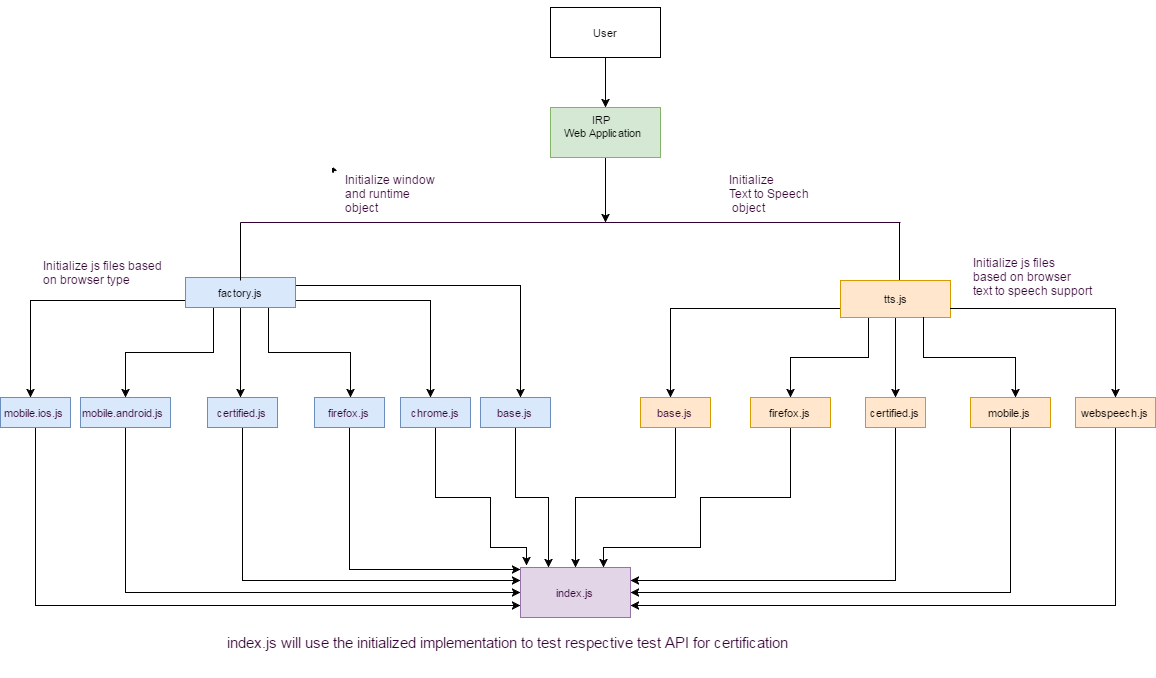

The diagram above was exported from draw.io. Its source (the exported page's mxGraphModel, read from the mxfile embedded in the PNG):
<mxGraphModel dx="1442" dy="1017" grid="1" gridSize="10" guides="1" tooltips="1" connect="1" arrows="1" fold="1" page="0" pageScale="1" pageWidth="1169" pageHeight="826" background="#ffffff" math="0" shadow="0">
  <root>
    <mxCell id="0" style=";html=1;" />
    <mxCell id="1" style=";html=1;" parent="0" />
    <mxCell id="124" style="edgeStyle=orthogonalEdgeStyle;rounded=0;html=1;exitX=0.5;exitY=1;entryX=0.5;entryY=0;startArrow=none;startFill=0;jettySize=auto;orthogonalLoop=1;fontSize=11;fontColor=#330033;" parent="1" source="44" target="71" edge="1">
      <mxGeometry relative="1" as="geometry" />
    </mxCell>
    <mxCell id="44" value="&lt;div&gt;&lt;div&gt;User&lt;/div&gt;&lt;/div&gt;" style="html=1;fontSize=11;" parent="1" vertex="1">
      <mxGeometry x="520" y="-70" width="110" height="50" as="geometry" />
    </mxCell>
    <mxCell id="48" value="" style="shape=line;html=1;strokeWidth=1;strokeColor=#330033;fontColor=#330033;" parent="1" vertex="1">
      <mxGeometry x="210" y="140" width="660" height="10" as="geometry" />
    </mxCell>
    <mxCell id="51" style="edgeStyle=orthogonalEdgeStyle;rounded=0;html=1;exitX=0.5;exitY=1;entryX=0.5;entryY=1;startArrow=none;startFill=0;jettySize=auto;orthogonalLoop=1;fontSize=15;" parent="1" source="44" target="44" edge="1">
      <mxGeometry relative="1" as="geometry" />
    </mxCell>
    <mxCell id="65" style="edgeStyle=orthogonalEdgeStyle;rounded=0;html=1;exitX=0.5;exitY=1;startArrow=none;startFill=0;jettySize=auto;orthogonalLoop=1;fontSize=15;fontColor=#330033;" parent="1" source="53" edge="1">
      <mxGeometry relative="1" as="geometry">
        <mxPoint x="210" y="320" as="targetPoint" />
      </mxGeometry>
    </mxCell>
    <mxCell id="66" style="edgeStyle=orthogonalEdgeStyle;rounded=0;html=1;exitX=1;exitY=0.75;startArrow=none;startFill=0;jettySize=auto;orthogonalLoop=1;fontSize=15;fontColor=#330033;" parent="1" source="53" edge="1">
      <mxGeometry relative="1" as="geometry">
        <mxPoint x="400" y="320" as="targetPoint" />
      </mxGeometry>
    </mxCell>
    <mxCell id="67" style="edgeStyle=orthogonalEdgeStyle;rounded=0;html=1;exitX=0.75;exitY=1;startArrow=none;startFill=0;jettySize=auto;orthogonalLoop=1;fontSize=15;fontColor=#330033;" parent="1" source="53" edge="1">
      <mxGeometry relative="1" as="geometry">
        <mxPoint x="320" y="320" as="targetPoint" />
      </mxGeometry>
    </mxCell>
    <mxCell id="68" style="edgeStyle=orthogonalEdgeStyle;rounded=0;html=1;exitX=0.25;exitY=1;startArrow=none;startFill=0;jettySize=auto;orthogonalLoop=1;fontSize=15;fontColor=#330033;entryX=0.5;entryY=0;" parent="1" source="53" target="78" edge="1">
      <mxGeometry relative="1" as="geometry">
        <mxPoint x="80" y="320" as="targetPoint" />
        <Array as="points">
          <mxPoint x="183" y="275" />
          <mxPoint x="95" y="275" />
        </Array>
      </mxGeometry>
    </mxCell>
    <mxCell id="69" style="edgeStyle=orthogonalEdgeStyle;rounded=0;html=1;exitX=0;exitY=0.75;startArrow=none;startFill=0;jettySize=auto;orthogonalLoop=1;fontSize=15;fontColor=#330033;" parent="1" source="53" edge="1">
      <mxGeometry relative="1" as="geometry">
        <mxPoint y="320" as="targetPoint" />
      </mxGeometry>
    </mxCell>
    <mxCell id="93" style="edgeStyle=orthogonalEdgeStyle;rounded=0;html=1;exitX=1;exitY=0.25;startArrow=none;startFill=0;jettySize=auto;orthogonalLoop=1;fontSize=11;fontColor=#330033;" parent="1" source="53" edge="1">
      <mxGeometry relative="1" as="geometry">
        <mxPoint x="490" y="320" as="targetPoint" />
      </mxGeometry>
    </mxCell>
    <mxCell id="53" value="factory.js" style="html=1;fontSize=11;fillColor=#dae8fc;strokeColor=#6c8ebf;" parent="1" vertex="1">
      <mxGeometry x="155" y="200" width="110" height="30" as="geometry" />
    </mxCell>
    <mxCell id="58" value="" style="line;html=1;strokeWidth=1;fillColor=none;align=left;verticalAlign=middle;spacingTop=-1;spacingLeft=3;spacingRight=3;rotatable=0;labelPosition=right;points=[];portConstraint=eastwest;fontSize=15;fontColor=#330033;direction=south;" parent="1" vertex="1">
      <mxGeometry x="71" y="145" width="278" height="58" as="geometry" />
    </mxCell>
    <mxCell id="62" style="edgeStyle=orthogonalEdgeStyle;rounded=0;html=1;exitX=0.5;exitY=0;entryX=0.5;entryY=0;startArrow=none;startFill=0;jettySize=auto;orthogonalLoop=1;fontSize=15;fontColor=#330033;" parent="1" edge="1">
      <mxGeometry relative="1" as="geometry">
        <mxPoint x="302.2352941176471" y="90.47058823529414" as="sourcePoint" />
        <mxPoint x="302.2352941176471" y="90.47058823529414" as="targetPoint" />
      </mxGeometry>
    </mxCell>
    <mxCell id="64" style="edgeStyle=orthogonalEdgeStyle;rounded=0;html=1;exitX=0.5;exitY=0;entryX=0.5;entryY=0;startArrow=none;startFill=0;jettySize=auto;orthogonalLoop=1;fontSize=15;fontColor=#330033;" parent="1" edge="1">
      <mxGeometry relative="1" as="geometry">
        <mxPoint x="302.2352941176471" y="90.47058823529414" as="sourcePoint" />
        <mxPoint x="302.2352941176471" y="90.47058823529414" as="targetPoint" />
      </mxGeometry>
    </mxCell>
    <mxCell id="70" style="edgeStyle=orthogonalEdgeStyle;rounded=0;html=1;exitX=0.5;exitY=0;entryX=0.5;entryY=0;startArrow=none;startFill=0;jettySize=auto;orthogonalLoop=1;fontSize=15;fontColor=#330033;" parent="1" source="44" target="44" edge="1">
      <mxGeometry relative="1" as="geometry" />
    </mxCell>
    <mxCell id="123" style="edgeStyle=orthogonalEdgeStyle;rounded=0;html=1;exitX=0.5;exitY=1;entryX=0.553;entryY=0.5;entryPerimeter=0;startArrow=none;startFill=0;jettySize=auto;orthogonalLoop=1;fontSize=11;fontColor=#330033;" parent="1" source="71" target="48" edge="1">
      <mxGeometry relative="1" as="geometry" />
    </mxCell>
    <mxCell id="71" value="IRP&amp;nbsp;&lt;div&gt;Web Application&lt;div&gt;&lt;br&gt;&lt;/div&gt;&lt;/div&gt;" style="html=1;fontSize=11;fillColor=#d5e8d4;strokeColor=#82b366;" parent="1" vertex="1">
      <mxGeometry x="520" y="30" width="110" height="50" as="geometry" />
    </mxCell>
    <mxCell id="128" style="edgeStyle=orthogonalEdgeStyle;rounded=0;html=1;exitX=0.5;exitY=1;entryX=0;entryY=0.25;startArrow=none;startFill=0;jettySize=auto;orthogonalLoop=1;fontSize=11;fontColor=#330033;" parent="1" source="74" target="125" edge="1">
      <mxGeometry relative="1" as="geometry" />
    </mxCell>
    <mxCell id="74" value="certified.js" style="html=1;strokeColor=#6c8ebf;strokeWidth=1;fontSize=11;fontColor=#330033;align=center;fillColor=#dae8fc;" parent="1" vertex="1">
      <mxGeometry x="177" y="320" width="70" height="30" as="geometry" />
    </mxCell>
    <mxCell id="131" style="edgeStyle=orthogonalEdgeStyle;rounded=0;html=1;exitX=0.5;exitY=1;entryX=-0.004;entryY=0.04;entryPerimeter=0;startArrow=none;startFill=0;jettySize=auto;orthogonalLoop=1;fontSize=11;fontColor=#330033;" parent="1" source="76" target="125" edge="1">
      <mxGeometry relative="1" as="geometry" />
    </mxCell>
    <mxCell id="76" value="firefox.js" style="html=1;strokeColor=#6c8ebf;strokeWidth=1;fontSize=11;fontColor=#330033;align=center;fillColor=#dae8fc;" parent="1" vertex="1">
      <mxGeometry x="284" y="320" width="70" height="30" as="geometry" />
    </mxCell>
    <mxCell id="132" style="edgeStyle=orthogonalEdgeStyle;rounded=0;html=1;exitX=0.5;exitY=1;entryX=0.051;entryY=-0.04;entryPerimeter=0;startArrow=none;startFill=0;jettySize=auto;orthogonalLoop=1;fontSize=11;fontColor=#330033;" parent="1" source="77" target="125" edge="1">
      <mxGeometry relative="1" as="geometry">
        <Array as="points">
          <mxPoint x="405" y="420" />
          <mxPoint x="460" y="420" />
          <mxPoint x="460" y="470" />
          <mxPoint x="496" y="470" />
        </Array>
      </mxGeometry>
    </mxCell>
    <mxCell id="77" value="chrome.js" style="html=1;strokeColor=#6c8ebf;strokeWidth=1;fontSize=11;fontColor=#330033;align=center;fillColor=#dae8fc;" parent="1" vertex="1">
      <mxGeometry x="370" y="320" width="70" height="30" as="geometry" />
    </mxCell>
    <mxCell id="127" style="edgeStyle=orthogonalEdgeStyle;rounded=0;html=1;exitX=0.5;exitY=1;entryX=0;entryY=0.5;startArrow=none;startFill=0;jettySize=auto;orthogonalLoop=1;fontSize=11;fontColor=#330033;" parent="1" source="78" target="125" edge="1">
      <mxGeometry relative="1" as="geometry" />
    </mxCell>
    <mxCell id="78" value="mobile.android.js" style="html=1;strokeColor=#6c8ebf;strokeWidth=1;fontSize=11;fontColor=#330033;align=center;fillColor=#dae8fc;" parent="1" vertex="1">
      <mxGeometry x="50" y="320" width="90" height="30" as="geometry" />
    </mxCell>
    <mxCell id="126" style="edgeStyle=orthogonalEdgeStyle;rounded=0;html=1;exitX=0.5;exitY=1;entryX=0;entryY=0.75;startArrow=none;startFill=0;jettySize=auto;orthogonalLoop=1;fontSize=11;fontColor=#330033;" parent="1" source="79" target="125" edge="1">
      <mxGeometry relative="1" as="geometry" />
    </mxCell>
    <mxCell id="79" value="mobile.ios.js" style="html=1;strokeColor=#6c8ebf;strokeWidth=1;fontSize=11;fontColor=#330033;align=center;fillColor=#dae8fc;" parent="1" vertex="1">
      <mxGeometry x="-30" y="320" width="70" height="30" as="geometry" />
    </mxCell>
    <mxCell id="138" style="edgeStyle=orthogonalEdgeStyle;rounded=0;html=1;exitX=0.5;exitY=1;entryX=1;entryY=0.5;startArrow=none;startFill=0;jettySize=auto;orthogonalLoop=1;fontSize=11;fontColor=#330033;" parent="1" source="88" target="125" edge="1">
      <mxGeometry relative="1" as="geometry" />
    </mxCell>
    <mxCell id="88" value="mobile.js" style="html=1;fontSize=11;fillColor=#ffe6cc;strokeColor=#d79b00;" parent="1" vertex="1">
      <mxGeometry x="940" y="320" width="80" height="30" as="geometry" />
    </mxCell>
    <mxCell id="137" style="edgeStyle=orthogonalEdgeStyle;rounded=0;html=1;exitX=0.5;exitY=1;entryX=1;entryY=0.25;startArrow=none;startFill=0;jettySize=auto;orthogonalLoop=1;fontSize=11;fontColor=#330033;" parent="1" source="89" target="125" edge="1">
      <mxGeometry relative="1" as="geometry" />
    </mxCell>
    <mxCell id="89" value="certified.js" style="html=1;fontSize=11;fillColor=#ffe6cc;strokeColor=#d79b00;" parent="1" vertex="1">
      <mxGeometry x="835" y="320" width="60" height="30" as="geometry" />
    </mxCell>
    <mxCell id="133" style="edgeStyle=orthogonalEdgeStyle;rounded=0;html=1;exitX=0.5;exitY=1;entryX=0.25;entryY=0;startArrow=none;startFill=0;jettySize=auto;orthogonalLoop=1;fontSize=11;fontColor=#330033;" parent="1" source="94" target="125" edge="1">
      <mxGeometry relative="1" as="geometry" />
    </mxCell>
    <mxCell id="94" value="base.js" style="html=1;strokeColor=#6c8ebf;strokeWidth=1;fontSize=11;fontColor=#330033;align=center;fillColor=#dae8fc;" parent="1" vertex="1">
      <mxGeometry x="450" y="320" width="70" height="30" as="geometry" />
    </mxCell>
    <mxCell id="135" style="edgeStyle=orthogonalEdgeStyle;rounded=0;html=1;exitX=0.5;exitY=1;entryX=0.75;entryY=0;startArrow=none;startFill=0;jettySize=auto;orthogonalLoop=1;fontSize=11;fontColor=#330033;" parent="1" source="95" target="125" edge="1">
      <mxGeometry relative="1" as="geometry">
        <Array as="points">
          <mxPoint x="760" y="420" />
          <mxPoint x="670" y="420" />
          <mxPoint x="670" y="470" />
          <mxPoint x="573" y="470" />
        </Array>
      </mxGeometry>
    </mxCell>
    <mxCell id="95" value="firefox.js" style="html=1;fontSize=11;fillColor=#ffe6cc;strokeColor=#d79b00;" parent="1" vertex="1">
      <mxGeometry x="720" y="320" width="80" height="30" as="geometry" />
    </mxCell>
    <mxCell id="99" value="" style="line;html=1;strokeWidth=1;fillColor=none;align=left;verticalAlign=middle;spacingTop=-1;spacingLeft=3;spacingRight=3;rotatable=0;labelPosition=right;points=[];portConstraint=eastwest;fontSize=15;fontColor=#330033;direction=south;" parent="1" vertex="1">
      <mxGeometry x="730" y="145" width="278" height="58" as="geometry" />
    </mxCell>
    <mxCell id="114" style="edgeStyle=orthogonalEdgeStyle;rounded=0;html=1;exitX=0.25;exitY=1;startArrow=none;startFill=0;jettySize=auto;orthogonalLoop=1;fontSize=11;fontColor=#330033;" parent="1" source="101" target="95" edge="1">
      <mxGeometry relative="1" as="geometry" />
    </mxCell>
    <mxCell id="115" style="edgeStyle=orthogonalEdgeStyle;rounded=0;html=1;exitX=0;exitY=0.75;startArrow=none;startFill=0;jettySize=auto;orthogonalLoop=1;fontSize=11;fontColor=#330033;" parent="1" source="101" edge="1">
      <mxGeometry relative="1" as="geometry">
        <mxPoint x="640" y="320" as="targetPoint" />
      </mxGeometry>
    </mxCell>
    <mxCell id="118" style="edgeStyle=orthogonalEdgeStyle;rounded=0;html=1;entryX=0.5;entryY=0;startArrow=none;startFill=0;jettySize=auto;orthogonalLoop=1;fontSize=11;fontColor=#330033;" parent="1" source="101" target="89" edge="1">
      <mxGeometry relative="1" as="geometry" />
    </mxCell>
    <mxCell id="101" value="tts.js" style="html=1;fontSize=11;fillColor=#ffe6cc;strokeColor=#d79b00;" parent="1" vertex="1">
      <mxGeometry x="810" y="203" width="110" height="37" as="geometry" />
    </mxCell>
    <mxCell id="107" style="edgeStyle=orthogonalEdgeStyle;rounded=0;html=1;exitX=0.75;exitY=1;startArrow=none;startFill=0;jettySize=auto;orthogonalLoop=1;fontSize=15;fontColor=#330033;" parent="1" source="101" edge="1">
      <mxGeometry relative="1" as="geometry">
        <mxPoint x="985" y="320" as="targetPoint" />
      </mxGeometry>
    </mxCell>
    <mxCell id="139" style="edgeStyle=orthogonalEdgeStyle;rounded=0;html=1;exitX=0.5;exitY=1;entryX=1;entryY=0.75;startArrow=none;startFill=0;jettySize=auto;orthogonalLoop=1;fontSize=11;fontColor=#330033;" parent="1" source="109" target="125" edge="1">
      <mxGeometry relative="1" as="geometry" />
    </mxCell>
    <mxCell id="109" value="webspeech.js" style="html=1;fontSize=11;fillColor=#ffe6cc;strokeColor=#d79b00;" parent="1" vertex="1">
      <mxGeometry x="1045" y="320" width="80" height="30" as="geometry" />
    </mxCell>
    <mxCell id="110" style="edgeStyle=orthogonalEdgeStyle;rounded=0;html=1;exitX=1;exitY=0.75;startArrow=none;startFill=0;jettySize=auto;orthogonalLoop=1;fontSize=15;fontColor=#330033;" parent="1" source="101" edge="1">
      <mxGeometry relative="1" as="geometry">
        <mxPoint x="1085" y="320" as="targetPoint" />
      </mxGeometry>
    </mxCell>
    <mxCell id="134" style="edgeStyle=orthogonalEdgeStyle;rounded=0;html=1;exitX=0.5;exitY=1;entryX=0.5;entryY=0;startArrow=none;startFill=0;jettySize=auto;orthogonalLoop=1;fontSize=11;fontColor=#330033;" parent="1" source="121" target="125" edge="1">
      <mxGeometry relative="1" as="geometry" />
    </mxCell>
    <mxCell id="121" value="base.js" style="html=1;strokeColor=#d79b00;strokeWidth=1;fontSize=11;fontColor=#330033;align=center;fillColor=#ffe6cc;" parent="1" vertex="1">
      <mxGeometry x="610" y="320" width="70" height="30" as="geometry" />
    </mxCell>
    <mxCell id="125" value="index.js" style="html=1;strokeColor=#9673a6;strokeWidth=1;fontSize=11;fontColor=#330033;align=center;fillColor=#e1d5e7;" parent="1" vertex="1">
      <mxGeometry x="490" y="490" width="110" height="50" as="geometry" />
    </mxCell>
    <mxCell id="136" style="edgeStyle=orthogonalEdgeStyle;rounded=0;html=1;exitX=0.5;exitY=1;entryX=0.5;entryY=1;startArrow=none;startFill=0;jettySize=auto;orthogonalLoop=1;fontSize=11;fontColor=#330033;" parent="1" source="89" target="89" edge="1">
      <mxGeometry relative="1" as="geometry" />
    </mxCell>
    <mxCell id="141" value="index.js will use the initialized implementation to test respective test API for certification" style="text;html=1;fontSize=15;fontColor=#330033;" parent="1" vertex="1">
      <mxGeometry x="195" y="550" width="760" height="50" as="geometry" />
    </mxCell>
    <mxCell id="143" value="Initialize js files&amp;nbsp;based&amp;nbsp;&lt;div&gt;on browser type&lt;/div&gt;" style="text;html=1;fontSize=12;fontColor=#330033;" parent="1" vertex="1">
      <mxGeometry x="11" y="175" width="184" height="56" as="geometry" />
    </mxCell>
    <mxCell id="144" value="&lt;span&gt;Initialize js files&amp;nbsp;&lt;/span&gt;&lt;div&gt;based on browser&amp;nbsp;&lt;/div&gt;&lt;div&gt;text to speech support&lt;/div&gt;" style="text;html=1;fontSize=12;fontColor=#330033;" parent="1" vertex="1">
      <mxGeometry x="941" y="172" width="184" height="56" as="geometry" />
    </mxCell>
    <mxCell id="145" value="&lt;span&gt;Initialize window&lt;/span&gt;&lt;div&gt;and runtime&amp;nbsp;&lt;/div&gt;&lt;div&gt;object&lt;/div&gt;&lt;div&gt;&lt;br&gt;&lt;/div&gt;&lt;div&gt;&lt;br&gt;&lt;/div&gt;" style="text;html=1;fontSize=12;fontColor=#330033;" parent="1" vertex="1">
      <mxGeometry x="313" y="89" width="127" height="56" as="geometry" />
    </mxCell>
    <mxCell id="146" value="&lt;div&gt;Initialize&lt;div&gt;Text to Speech&lt;/div&gt;&lt;div&gt;&lt;span&gt;&amp;nbsp;object&amp;nbsp;&lt;/span&gt;&lt;/div&gt;&lt;/div&gt;&lt;div&gt;&lt;span&gt;&lt;br&gt;&lt;/span&gt;&lt;/div&gt;" style="text;html=1;fontSize=12;fontColor=#330033;" parent="1" vertex="1">
      <mxGeometry x="697" y="89" width="127" height="56" as="geometry" />
    </mxCell>
  </root>
</mxGraphModel>